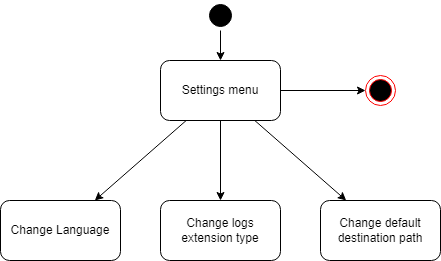

The diagram above was exported from draw.io. Its source (the exported page's mxGraphModel, read from the mxfile embedded in the PNG):
<mxGraphModel dx="1098" dy="650" grid="1" gridSize="5" guides="1" tooltips="1" connect="1" arrows="1" fold="1" page="1" pageScale="1" pageWidth="1169" pageHeight="826" background="#ffffff" math="0" shadow="0">
  <root>
    <mxCell id="0" />
    <mxCell id="1" parent="0" />
    <mxCell id="oEXYQdNlpVC8r0kukzA5-13" style="edgeStyle=orthogonalEdgeStyle;rounded=0;orthogonalLoop=1;jettySize=auto;html=1;" parent="1" source="uYhUsIYlOD1HndWNPaIj-43" target="oEXYQdNlpVC8r0kukzA5-2" edge="1">
      <mxGeometry relative="1" as="geometry" />
    </mxCell>
    <mxCell id="uYhUsIYlOD1HndWNPaIj-43" value="" style="ellipse;shape=startState;fillColor=#000000;strokeColor=#000000;" parent="1" vertex="1">
      <mxGeometry x="585" y="20" width="30" height="30" as="geometry" />
    </mxCell>
    <mxCell id="CQIHY1Nu34iJDX9m1YO9-17" value="" style="ellipse;html=1;shape=endState;fillColor=#000000;strokeColor=#ff0000;strokeWidth=1;gradientColor=none;" parent="1" vertex="1">
      <mxGeometry x="745" y="95" width="30" height="30" as="geometry" />
    </mxCell>
    <mxCell id="oEXYQdNlpVC8r0kukzA5-12" style="edgeStyle=orthogonalEdgeStyle;rounded=0;orthogonalLoop=1;jettySize=auto;html=1;" parent="1" source="oEXYQdNlpVC8r0kukzA5-2" target="CQIHY1Nu34iJDX9m1YO9-17" edge="1">
      <mxGeometry relative="1" as="geometry" />
    </mxCell>
    <mxCell id="qlQwkrtW1lHdKFgOV50s-7" style="edgeStyle=none;rounded=0;orthogonalLoop=1;jettySize=auto;html=1;" parent="1" source="oEXYQdNlpVC8r0kukzA5-2" target="oEXYQdNlpVC8r0kukzA5-3" edge="1">
      <mxGeometry relative="1" as="geometry" />
    </mxCell>
    <mxCell id="qlQwkrtW1lHdKFgOV50s-8" style="edgeStyle=none;rounded=0;orthogonalLoop=1;jettySize=auto;html=1;" parent="1" source="oEXYQdNlpVC8r0kukzA5-2" target="oEXYQdNlpVC8r0kukzA5-4" edge="1">
      <mxGeometry relative="1" as="geometry" />
    </mxCell>
    <mxCell id="qlQwkrtW1lHdKFgOV50s-9" style="edgeStyle=none;rounded=0;orthogonalLoop=1;jettySize=auto;html=1;" parent="1" source="oEXYQdNlpVC8r0kukzA5-2" target="oEXYQdNlpVC8r0kukzA5-5" edge="1">
      <mxGeometry relative="1" as="geometry" />
    </mxCell>
    <mxCell id="oEXYQdNlpVC8r0kukzA5-2" value="Settings menu" style="rounded=1;whiteSpace=wrap;html=1;" parent="1" vertex="1">
      <mxGeometry x="540" y="80.00000000000006" width="120" height="60" as="geometry" />
    </mxCell>
    <mxCell id="oEXYQdNlpVC8r0kukzA5-3" value="Change Language" style="rounded=1;whiteSpace=wrap;html=1;" parent="1" vertex="1">
      <mxGeometry x="380" y="220" width="120" height="60" as="geometry" />
    </mxCell>
    <mxCell id="oEXYQdNlpVC8r0kukzA5-4" value="Change logs extension type" style="rounded=1;whiteSpace=wrap;html=1;" parent="1" vertex="1">
      <mxGeometry x="540" y="220" width="120" height="60" as="geometry" />
    </mxCell>
    <mxCell id="oEXYQdNlpVC8r0kukzA5-5" value="Change default destination path" style="rounded=1;whiteSpace=wrap;html=1;" parent="1" vertex="1">
      <mxGeometry x="700" y="220" width="120" height="60" as="geometry" />
    </mxCell>
  </root>
</mxGraphModel>